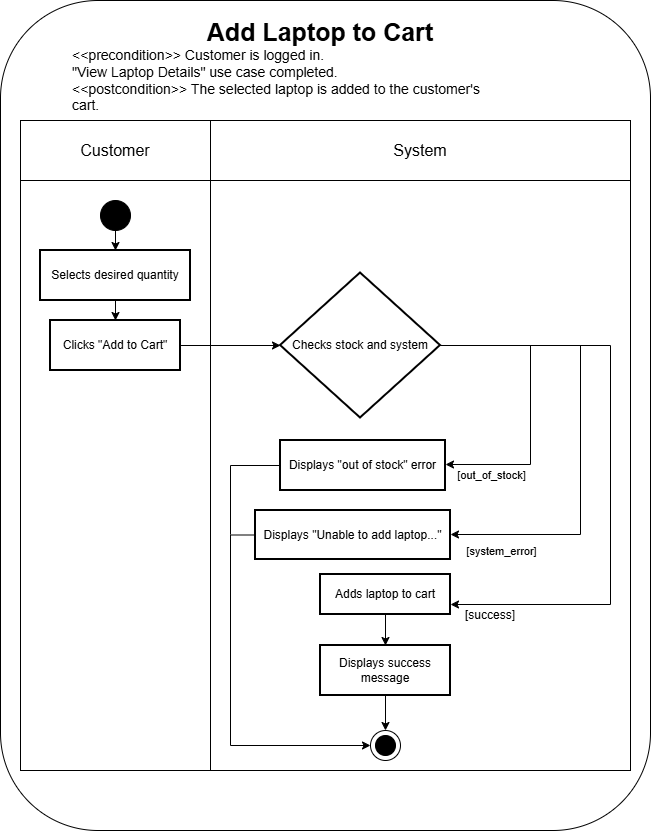

The diagram above was exported from draw.io. Its source (the exported page's mxGraphModel, read from the mxfile embedded in the PNG):
<mxGraphModel dx="1042" dy="1662" grid="1" gridSize="10" guides="1" tooltips="1" connect="1" arrows="1" fold="1" page="1" pageScale="1" pageWidth="850" pageHeight="1100" math="0" shadow="0">
  <root>
    <mxCell id="0" />
    <mxCell id="1" parent="0" />
    <mxCell id="uc6-frame" value="" style="rounded=1;whiteSpace=wrap;html=1;" parent="1" vertex="1">
      <mxGeometry x="200" y="-120" width="650" height="830" as="geometry" />
    </mxCell>
    <mxCell id="uc6-sw-sys-body" value="" style="whiteSpace=wrap;strokeWidth=1;" parent="1" vertex="1">
      <mxGeometry x="410" y="60" width="420" height="590" as="geometry" />
    </mxCell>
    <mxCell id="uc6-sw-cust-body" value="" style="whiteSpace=wrap;strokeWidth=1;" parent="1" vertex="1">
      <mxGeometry x="220" y="60" width="190" height="590" as="geometry" />
    </mxCell>
    <mxCell id="uc6-sw-cust-head" value="&lt;font style=&quot;font-size: 16px;&quot;&gt;Customer&lt;/font&gt;" style="rounded=0;whiteSpace=wrap;html=1;" parent="1" vertex="1">
      <mxGeometry x="220" width="190" height="60" as="geometry" />
    </mxCell>
    <mxCell id="uc6-sw-sys-head" value="&lt;font style=&quot;font-size: 16px;&quot;&gt;System&lt;/font&gt;" style="rounded=0;whiteSpace=wrap;html=1;" parent="1" vertex="1">
      <mxGeometry x="410" width="420" height="60" as="geometry" />
    </mxCell>
    <mxCell id="uc6-conditions" value="&lt;&lt;precondition&gt;&gt; Customer is logged in.&#10;&quot;View Laptop Details&quot; use case completed.&#10;&lt;&lt;postcondition&gt;&gt; The selected laptop is added to the customer's cart." style="text;whiteSpace=wrap;fontSize=14;align=left;" parent="1" vertex="1">
      <mxGeometry x="270" y="-80" width="440" height="70" as="geometry" />
    </mxCell>
    <mxCell id="uc6-title" value="Add Laptop to Cart" style="text;whiteSpace=wrap;fontSize=25;fontStyle=1;align=center;" parent="1" vertex="1">
      <mxGeometry x="390" y="-110" width="260" height="50" as="geometry" />
    </mxCell>
    <mxCell id="uc6-start" value="" style="ellipse;whiteSpace=wrap;html=1;fillColor=#000000;" parent="1" vertex="1">
      <mxGeometry x="300" y="80" width="30" height="30" as="geometry" />
    </mxCell>
    <mxCell id="uc6-edge-start" style="edgeStyle=orthogonalEdgeStyle;rounded=0;orthogonalLoop=1;jettySize=auto;html=1;" parent="1" source="uc6-start" target="uc6-act1" edge="1">
      <mxGeometry relative="1" as="geometry" />
    </mxCell>
    <mxCell id="uc6-act1" value="Selects desired quantity" style="whiteSpace=wrap;strokeWidth=2;" parent="1" vertex="1">
      <mxGeometry x="240" y="130" width="150" height="50" as="geometry" />
    </mxCell>
    <mxCell id="uc6-edge1" style="edgeStyle=orthogonalEdgeStyle;rounded=0;orthogonalLoop=1;jettySize=auto;html=1;" parent="1" source="uc6-act1" target="uc6-act2" edge="1">
      <mxGeometry relative="1" as="geometry" />
    </mxCell>
    <mxCell id="uc6-act2" value="Clicks &quot;Add to Cart&quot;" style="whiteSpace=wrap;strokeWidth=2;" parent="1" vertex="1">
      <mxGeometry x="250" y="200" width="130" height="50" as="geometry" />
    </mxCell>
    <mxCell id="uc6-edge2" style="edgeStyle=orthogonalEdgeStyle;rounded=0;orthogonalLoop=1;jettySize=auto;html=1;" parent="1" source="uc6-act2" target="uc6-dec1" edge="1">
      <mxGeometry relative="1" as="geometry" />
    </mxCell>
    <mxCell id="uc6-dec1" value="Checks stock and system" style="rhombus;strokeWidth=2;whiteSpace=wrap;" parent="1" vertex="1">
      <mxGeometry x="480" y="152.5" width="160" height="145" as="geometry" />
    </mxCell>
    <mxCell id="uc6-edge-d1-ok" style="edgeStyle=orthogonalEdgeStyle;rounded=0;orthogonalLoop=1;jettySize=auto;html=1;exitX=1;exitY=0.5;exitDx=0;exitDy=0;" parent="1" source="uc6-dec1" target="uc6-act5" edge="1">
      <mxGeometry relative="1" as="geometry">
        <Array as="points">
          <mxPoint x="810" y="225" />
          <mxPoint x="810" y="484" />
        </Array>
        <mxPoint x="640" y="189" as="sourcePoint" />
      </mxGeometry>
    </mxCell>
    <mxCell id="sAKQb00z8VYYCVQpiw-w-4" style="edgeStyle=orthogonalEdgeStyle;rounded=0;orthogonalLoop=1;jettySize=auto;html=1;entryX=0.5;entryY=0;entryDx=0;entryDy=0;" parent="1" source="uc6-act5" target="uc6-act6" edge="1">
      <mxGeometry relative="1" as="geometry" />
    </mxCell>
    <mxCell id="uc6-act5" value="Adds laptop to cart" style="whiteSpace=wrap;strokeWidth=2;" parent="1" vertex="1">
      <mxGeometry x="520" y="454" width="130" height="40" as="geometry" />
    </mxCell>
    <mxCell id="GGy6LpuicpBfa9KSgIJp-3" style="edgeStyle=orthogonalEdgeStyle;rounded=0;orthogonalLoop=1;jettySize=auto;html=1;entryX=0.5;entryY=0;entryDx=0;entryDy=0;" parent="1" source="uc6-act6" target="uc6-end-outer" edge="1">
      <mxGeometry relative="1" as="geometry" />
    </mxCell>
    <mxCell id="uc6-act6" value="Displays success message" style="whiteSpace=wrap;strokeWidth=2;" parent="1" vertex="1">
      <mxGeometry x="520" y="525" width="130" height="50" as="geometry" />
    </mxCell>
    <mxCell id="uc6-edge-d1-stock" style="edgeStyle=orthogonalEdgeStyle;rounded=0;orthogonalLoop=1;jettySize=auto;html=1;exitX=1;exitY=0.5;exitDx=0;exitDy=0;" parent="1" source="uc6-dec1" target="uc6-act3" edge="1">
      <mxGeometry relative="1" as="geometry">
        <Array as="points">
          <mxPoint x="730" y="225" />
          <mxPoint x="730" y="344" />
        </Array>
        <mxPoint x="640" y="189" as="sourcePoint" />
      </mxGeometry>
    </mxCell>
    <mxCell id="uc6-edge-d1-stock-lbl" value="[out_of_stock]" style="edgeLabel;html=1;align=center;verticalAlign=middle;resizable=0;points=[];" parent="uc6-edge-d1-stock" vertex="1" connectable="0">
      <mxGeometry x="-0.3333" y="-1" relative="1" as="geometry">
        <mxPoint x="-39" y="121" as="offset" />
      </mxGeometry>
    </mxCell>
    <mxCell id="sAKQb00z8VYYCVQpiw-w-6" style="edgeStyle=orthogonalEdgeStyle;rounded=0;orthogonalLoop=1;jettySize=auto;html=1;endArrow=none;endFill=0;" parent="1" source="uc6-act3" edge="1">
      <mxGeometry relative="1" as="geometry">
        <mxPoint x="430" y="414" as="targetPoint" />
      </mxGeometry>
    </mxCell>
    <mxCell id="uc6-act3" value="Displays &quot;out of stock&quot; error" style="whiteSpace=wrap;strokeWidth=2;" parent="1" vertex="1">
      <mxGeometry x="480" y="320" width="165" height="50" as="geometry" />
    </mxCell>
    <mxCell id="uc6-edge-d1-error" style="edgeStyle=orthogonalEdgeStyle;rounded=0;orthogonalLoop=1;jettySize=auto;html=1;exitX=1;exitY=0.5;exitDx=0;exitDy=0;" parent="1" source="uc6-dec1" target="uc6-act4" edge="1">
      <mxGeometry relative="1" as="geometry">
        <Array as="points">
          <mxPoint x="780" y="225" />
          <mxPoint x="780" y="414" />
        </Array>
        <mxPoint x="640" y="189" as="sourcePoint" />
      </mxGeometry>
    </mxCell>
    <mxCell id="uc6-edge-d1-error-lbl" value="[system_error]" style="edgeLabel;html=1;align=center;verticalAlign=middle;resizable=0;points=[];" parent="uc6-edge-d1-error" vertex="1" connectable="0">
      <mxGeometry x="-0.2" y="-1" relative="1" as="geometry">
        <mxPoint x="-79" y="161" as="offset" />
      </mxGeometry>
    </mxCell>
    <mxCell id="sAKQb00z8VYYCVQpiw-w-5" style="edgeStyle=orthogonalEdgeStyle;rounded=0;orthogonalLoop=1;jettySize=auto;html=1;entryX=0;entryY=0.5;entryDx=0;entryDy=0;" parent="1" source="uc6-act4" target="uc6-end-outer" edge="1">
      <mxGeometry relative="1" as="geometry">
        <Array as="points">
          <mxPoint x="430" y="415" />
          <mxPoint x="430" y="625" />
        </Array>
      </mxGeometry>
    </mxCell>
    <mxCell id="uc6-act4" value="Displays &quot;Unable to add laptop...&quot;" style="whiteSpace=wrap;strokeWidth=2;" parent="1" vertex="1">
      <mxGeometry x="455" y="390" width="195" height="49" as="geometry" />
    </mxCell>
    <mxCell id="uc6-end-group1" value="" style="group" parent="1" vertex="1" connectable="0">
      <mxGeometry x="570" y="610" width="30" height="30" as="geometry" />
    </mxCell>
    <mxCell id="uc6-end-outer" value="" style="ellipse;whiteSpace=wrap;html=1;fillColor=#FFFFFF;" parent="uc6-end-group1" vertex="1">
      <mxGeometry width="30" height="30" as="geometry" />
    </mxCell>
    <mxCell id="uc6-end-inner" value="" style="ellipse;whiteSpace=wrap;html=1;fillColor=#000000;" parent="uc6-end-group1" vertex="1">
      <mxGeometry x="5" y="5" width="20" height="20" as="geometry" />
    </mxCell>
    <mxCell id="sAKQb00z8VYYCVQpiw-w-1" value="[success]" style="text;html=1;whiteSpace=wrap;strokeColor=none;fillColor=none;align=center;verticalAlign=middle;rounded=0;" parent="1" vertex="1">
      <mxGeometry x="660" y="480" width="60" height="30" as="geometry" />
    </mxCell>
  </root>
</mxGraphModel>